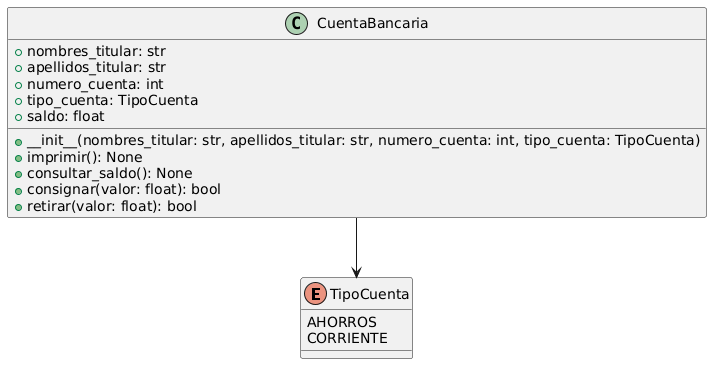

The diagram above was rendered by PlantUML. Its source (embedded in the PNG):
@startuml
enum TipoCuenta {
    AHORROS
    CORRIENTE
}

class CuentaBancaria {
    + nombres_titular: str
    + apellidos_titular: str
    + numero_cuenta: int
    + tipo_cuenta: TipoCuenta
    + saldo: float
    
    + __init__(nombres_titular: str, apellidos_titular: str, numero_cuenta: int, tipo_cuenta: TipoCuenta)
    + imprimir(): None
    + consultar_saldo(): None
    + consignar(valor: float): bool
    + retirar(valor: float): bool
}

CuentaBancaria --> TipoCuenta
@enduml